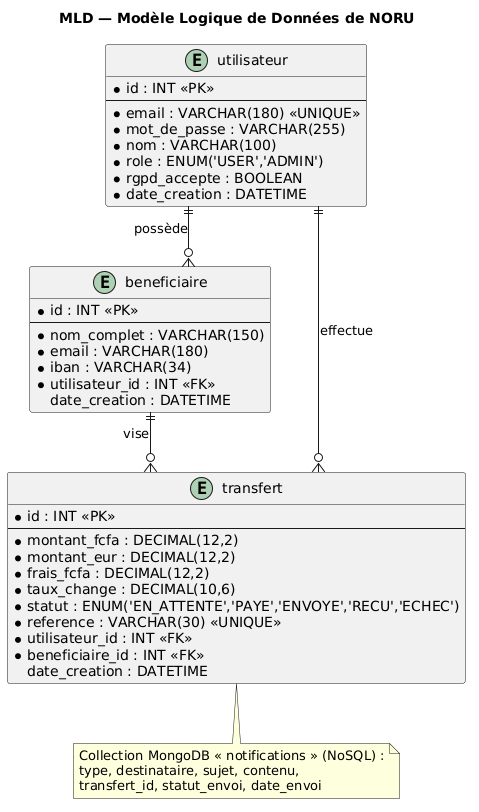

The diagram above was rendered by PlantUML. Its source (embedded in the PNG):
@startuml
title MLD — Modèle Logique de Données de NORU
skinparam shadowing false
skinparam linetype ortho

entity "utilisateur" as U {
  * id : INT <<PK>>
  --
  * email : VARCHAR(180) <<UNIQUE>>
  * mot_de_passe : VARCHAR(255)
  * nom : VARCHAR(100)
  * role : ENUM('USER','ADMIN')
  * rgpd_accepte : BOOLEAN
  * date_creation : DATETIME
}

entity "beneficiaire" as B {
  * id : INT <<PK>>
  --
  * nom_complet : VARCHAR(150)
  * email : VARCHAR(180)
  * iban : VARCHAR(34)
  * utilisateur_id : INT <<FK>>
  date_creation : DATETIME
}

entity "transfert" as T {
  * id : INT <<PK>>
  --
  * montant_fcfa : DECIMAL(12,2)
  * montant_eur : DECIMAL(12,2)
  * frais_fcfa : DECIMAL(12,2)
  * taux_change : DECIMAL(10,6)
  * statut : ENUM('EN_ATTENTE','PAYE','ENVOYE','RECU','ECHEC')
  * reference : VARCHAR(30) <<UNIQUE>>
  * utilisateur_id : INT <<FK>>
  * beneficiaire_id : INT <<FK>>
  date_creation : DATETIME
}

U ||--o{ B : possède
U ||--o{ T : effectue
B ||--o{ T : vise

note bottom of T
  Collection MongoDB « notifications » (NoSQL) :
  type, destinataire, sujet, contenu,
  transfert_id, statut_envoi, date_envoi
end note
@enduml